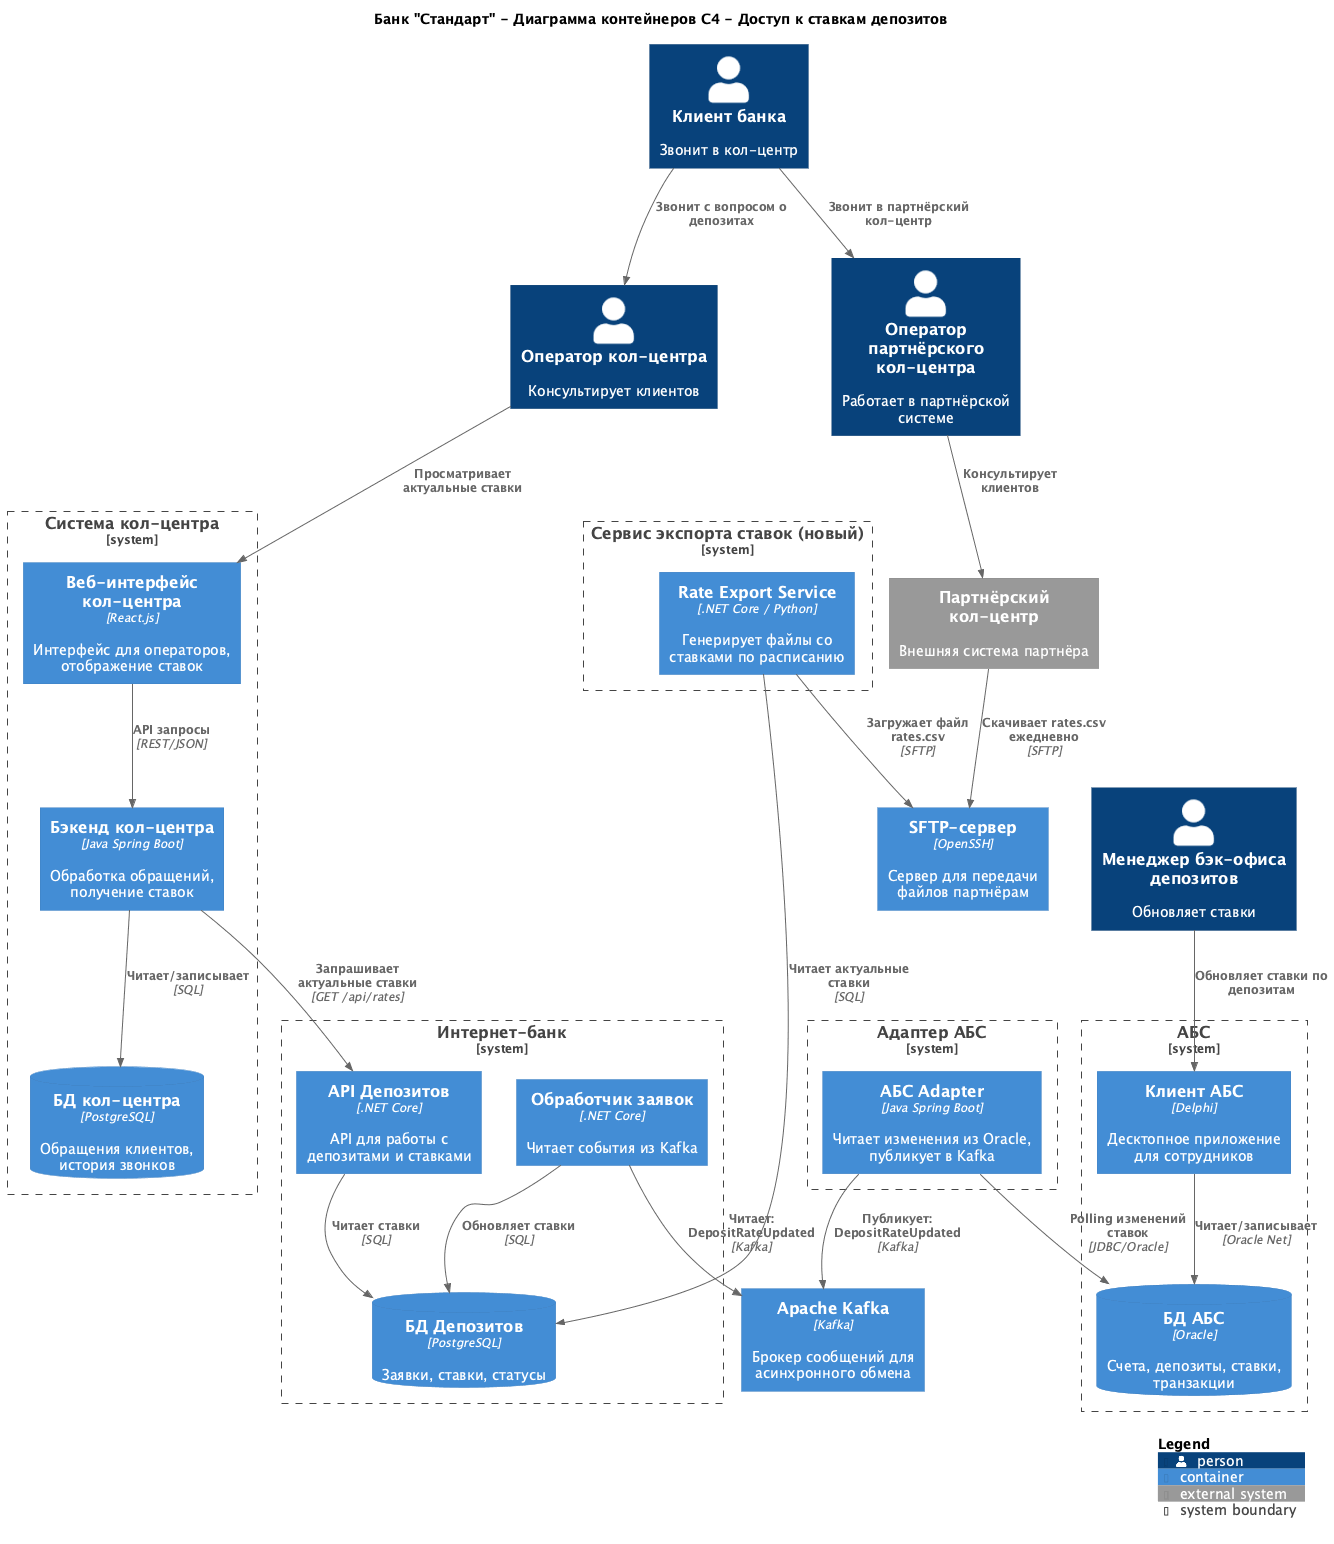

The diagram above was rendered by PlantUML. Its source (embedded in the PNG):
@startuml
!include https://raw.githubusercontent.com/plantuml-stdlib/C4-PlantUML/master/C4_Container.puml

title Банк "Стандарт" - Диаграмма контейнеров C4 - Доступ к ставкам депозитов

Person(client, "Клиент банка", "Звонит в кол-центр")
Person(back_office_deposit, "Менеджер бэк-офиса депозитов", "Обновляет ставки")
Person(call_center_operator, "Оператор кол-центра", "Консультирует клиентов")
Person(partner_operator, "Оператор партнёрского кол-центра", "Работает в партнёрской системе")

' ===== Интернет-банк (фрагмент, существующая архитектура) =====
System_Boundary(InternetBankSystem, "Интернет-банк") {
  Container(deposit_api, "API Депозитов", ".NET Core", "API для работы с депозитами и ставками")
  ContainerDb(deposit_db, "БД Депозитов", "PostgreSQL", "Заявки, ставки, статусы")
  Container(deposit_worker, "Обработчик заявок", ".NET Core", "Читает события из Kafka")
}

' ===== Kafka =====
Container(kafka, "Apache Kafka", "Kafka", "Брокер сообщений для асинхронного обмена")

' ===== Адаптер АБС =====
System_Boundary(ABSAdapterSystem, "Адаптер АБС") {
  Container(abs_adapter, "АБС Adapter", "Java Spring Boot", "Читает изменения из Oracle, публикует в Kafka")
}

' ===== АБС =====
System_Boundary(ABSSystem, "АБС") {
  Container(abs_client, "Клиент АБС", "Delphi", "Десктопное приложение для сотрудников")
  ContainerDb(abs_db, "БД АБС", "Oracle", "Счета, депозиты, ставки, транзакции")
}

' ===== Система кол-центра =====
System_Boundary(CallCenterSystem, "Система кол-центра") {
  Container(cc_web, "Веб-интерфейс кол-центра", "React.js", "Интерфейс для операторов, отображение ставок")
  Container(cc_backend, "Бэкенд кол-центра", "Java Spring Boot", "Обработка обращений, получение ставок")
  ContainerDb(cc_db, "БД кол-центра", "PostgreSQL", "Обращения клиентов, история звонков")
}

' ===== Сервис экспорта ставок (новый) =====
System_Boundary(RateExportSystem, "Сервис экспорта ставок (новый)") {
  Container(rate_export, "Rate Export Service", ".NET Core / Python", "Генерирует файлы со ставками по расписанию")
}

' ===== SFTP-сервер =====
Container(sftp_server, "SFTP-сервер", "OpenSSH", "Сервер для передачи файлов партнёрам")

' ===== Внешние системы =====
System_Ext(partner_call_center, "Партнёрский кол-центр", "Внешняя система партнёра")

' ===== Связи клиентов =====
Rel(client, call_center_operator, "Звонит с вопросом о депозитах")
Rel(client, partner_operator, "Звонит в партнёрский кол-центр")

' ===== Связи сотрудников =====
Rel(back_office_deposit, abs_client, "Обновляет ставки по депозитам")
Rel(call_center_operator, cc_web, "Просматривает актуальные ставки")
Rel(partner_operator, partner_call_center, "Консультирует клиентов")

' ===== Внутренние связи АБС =====
Rel(abs_client, abs_db, "Читает/записывает", "Oracle Net")

' ===== Внутренние связи Кол-центра =====
Rel(cc_web, cc_backend, "API запросы", "REST/JSON")
Rel(cc_backend, cc_db, "Читает/записывает", "SQL")

' ===== Интеграция через Kafka =====
Rel(abs_adapter, abs_db, "Polling изменений ставок", "JDBC/Oracle")
Rel(abs_adapter, kafka, "Публикует: DepositRateUpdated", "Kafka")
Rel(deposit_worker, kafka, "Читает: DepositRateUpdated", "Kafka")
Rel(deposit_worker, deposit_db, "Обновляет ставки", "SQL")

' ===== API Депозитов -> Кол-центр =====
Rel(cc_backend, deposit_api, "Запрашивает актуальные ставки", "GET /api/rates")
Rel(deposit_api, deposit_db, "Читает ставки", "SQL")

' ===== Сервис экспорта -> SFTP =====
Rel(rate_export, deposit_db, "Читает актуальные ставки", "SQL")
Rel(rate_export, sftp_server, "Загружает файл rates.csv", "SFTP")

' ===== Партнёр -> SFTP =====
Rel(partner_call_center, sftp_server, "Скачивает rates.csv ежедневно", "SFTP")

SHOW_LEGEND()

@enduml